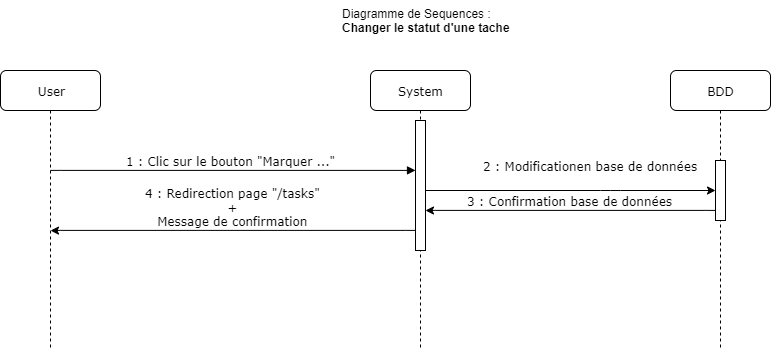

The diagram above was exported from draw.io. Its source (the exported page's mxGraphModel, read from the mxfile embedded in the PNG):
<mxGraphModel dx="981" dy="567" grid="1" gridSize="10" guides="1" tooltips="1" connect="1" arrows="1" fold="1" page="1" pageScale="1" pageWidth="1100" pageHeight="850" background="#ffffff" math="0" shadow="0">
  <root>
    <mxCell id="0" />
    <mxCell id="1" parent="0" />
    <mxCell id="7baba1c4bc27f4b0-2" value="System" style="shape=umlLifeline;perimeter=lifelinePerimeter;whiteSpace=wrap;html=1;container=1;collapsible=0;recursiveResize=0;outlineConnect=0;rounded=1;shadow=0;comic=0;labelBackgroundColor=none;strokeWidth=1;fontFamily=Verdana;fontSize=12;align=center;" parent="1" vertex="1">
      <mxGeometry x="470" y="80" width="100" height="280" as="geometry" />
    </mxCell>
    <mxCell id="7baba1c4bc27f4b0-10" value="" style="html=1;points=[];perimeter=orthogonalPerimeter;rounded=0;shadow=0;comic=0;labelBackgroundColor=none;strokeWidth=1;fontFamily=Verdana;fontSize=12;align=center;" parent="7baba1c4bc27f4b0-2" vertex="1">
      <mxGeometry x="45" y="50" width="10" height="130" as="geometry" />
    </mxCell>
    <mxCell id="7baba1c4bc27f4b0-3" value="BDD" style="shape=umlLifeline;perimeter=lifelinePerimeter;whiteSpace=wrap;html=1;container=1;collapsible=0;recursiveResize=0;outlineConnect=0;rounded=1;shadow=0;comic=0;labelBackgroundColor=none;strokeWidth=1;fontFamily=Verdana;fontSize=12;align=center;" parent="1" vertex="1">
      <mxGeometry x="770" y="80" width="100" height="280" as="geometry" />
    </mxCell>
    <mxCell id="7baba1c4bc27f4b0-13" value="" style="html=1;points=[];perimeter=orthogonalPerimeter;rounded=0;shadow=0;comic=0;labelBackgroundColor=none;strokeWidth=1;fontFamily=Verdana;fontSize=12;align=center;" parent="7baba1c4bc27f4b0-3" vertex="1">
      <mxGeometry x="45" y="90" width="10" height="60" as="geometry" />
    </mxCell>
    <mxCell id="7baba1c4bc27f4b0-8" value="User" style="shape=umlLifeline;perimeter=lifelinePerimeter;whiteSpace=wrap;html=1;container=1;collapsible=0;recursiveResize=0;outlineConnect=0;rounded=1;shadow=0;comic=0;labelBackgroundColor=none;strokeWidth=1;fontFamily=Verdana;fontSize=12;align=center;" parent="1" vertex="1">
      <mxGeometry x="100" y="80" width="100" height="280" as="geometry" />
    </mxCell>
    <mxCell id="7baba1c4bc27f4b0-20" value="1 : Clic sur le bouton &quot;Marquer ...&quot;&amp;nbsp;" style="html=1;verticalAlign=bottom;endArrow=block;labelBackgroundColor=none;fontFamily=Verdana;fontSize=12;edgeStyle=elbowEdgeStyle;elbow=vertical;" parent="1" target="7baba1c4bc27f4b0-10" edge="1">
      <mxGeometry relative="1" as="geometry">
        <mxPoint x="150" y="180" as="sourcePoint" />
        <mxPoint x="280" y="180" as="targetPoint" />
      </mxGeometry>
    </mxCell>
    <mxCell id="iVb1Nu-RLqh_Ps4pL5e1-12" value="4 : Redirection page &quot;/tasks&quot;&lt;br&gt;+&lt;br&gt;Message de confirmation" style="html=1;verticalAlign=bottom;endArrow=none;labelBackgroundColor=none;fontFamily=Verdana;fontSize=12;edgeStyle=elbowEdgeStyle;elbow=vertical;startArrow=classic;startFill=1;endFill=0;" parent="1" edge="1">
      <mxGeometry relative="1" as="geometry">
        <mxPoint x="150" y="240.10000000000002" as="sourcePoint" />
        <mxPoint x="515" y="240.10000000000002" as="targetPoint" />
      </mxGeometry>
    </mxCell>
    <mxCell id="iVb1Nu-RLqh_Ps4pL5e1-13" value="Diagramme de Sequences :&lt;br&gt;&lt;div style=&quot;text-align: center&quot;&gt;&lt;span&gt;&lt;b&gt;Changer le statut d'une tache&lt;/b&gt;&lt;/span&gt;&lt;/div&gt;&lt;div style=&quot;text-align: center&quot;&gt;&lt;span&gt;&lt;b&gt;&lt;br&gt;&lt;/b&gt;&lt;/span&gt;&lt;/div&gt;" style="text;html=1;" parent="1" vertex="1">
      <mxGeometry x="440" y="10" width="180" height="40" as="geometry" />
    </mxCell>
    <mxCell id="oGswtRd152JvWVccDxA1-3" value="2 : Modificationen base de données" style="html=1;verticalAlign=bottom;endArrow=classic;labelBackgroundColor=none;fontFamily=Verdana;fontSize=12;edgeStyle=elbowEdgeStyle;elbow=vertical;startArrow=none;startFill=0;endFill=1;" parent="1" edge="1">
      <mxGeometry x="0.2759" y="25" relative="1" as="geometry">
        <mxPoint x="525" y="200" as="sourcePoint" />
        <mxPoint x="815" y="200" as="targetPoint" />
        <Array as="points">
          <mxPoint x="710" y="200" />
        </Array>
        <mxPoint x="-20" y="10" as="offset" />
      </mxGeometry>
    </mxCell>
    <mxCell id="zOOPaLSH5qBK3YTKCQxd-1" value="3 : Confirmation base de données" style="html=1;verticalAlign=bottom;endArrow=none;labelBackgroundColor=none;fontFamily=Verdana;fontSize=12;edgeStyle=elbowEdgeStyle;elbow=vertical;startArrow=classic;startFill=1;endFill=0;" parent="1" edge="1">
      <mxGeometry relative="1" as="geometry">
        <mxPoint x="525" y="220" as="sourcePoint" />
        <mxPoint x="815" y="220" as="targetPoint" />
      </mxGeometry>
    </mxCell>
  </root>
</mxGraphModel>